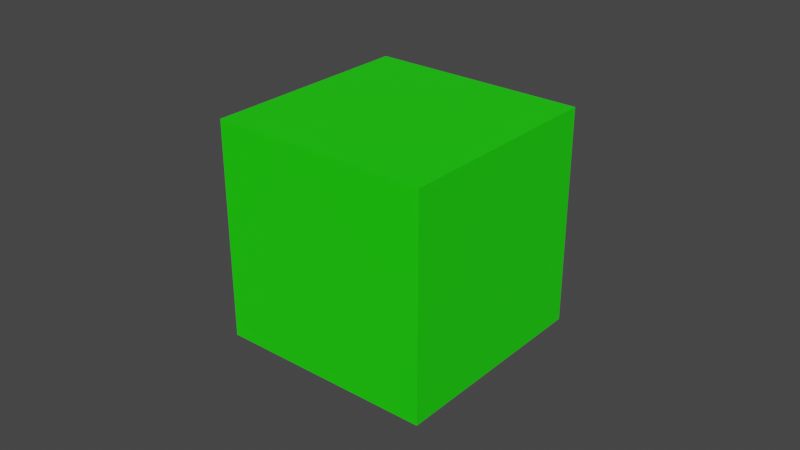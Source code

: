 # Source: cube.blend  (saved by Blender 3.2.14; exported with 4.5.12 LTS)
import bpy
from mathutils import Matrix  # noqa: F401  (used for matrix-valued properties, if any)

bpy.ops.wm.read_factory_settings(use_empty=True)
scene = bpy.context.scene
scene.name = 'Scene'

# ---- collections
col_collection = bpy.data.collections.new('Collection'); scene.collection.children.link(col_collection)

# ---- materials (node trees are filled in below, after node groups)
mat_material_007 = bpy.data.materials.new('Material.007')
mat_material_007.use_transparent_shadow = False

# ---- material node trees
mat_material_007.use_nodes = True; mat_material_007.node_tree.nodes.clear()
_N = mat_material_007.node_tree.nodes; _L = mat_material_007.node_tree.links
n0 = _N.new('ShaderNodeBsdfPrincipled'); n0.name = 'Principled BSDF'; n0.location = (10, 300)
n0.distribution = 'GGX'
n0.subsurface_method = 'RANDOM_WALK_SKIN'
n0.inputs[0].default_value = (0.01123, 0.8, 0.0, 1.0)
n0.inputs[3].default_value = 1.45
n0.inputs[27].default_value = (0.0, 0.0, 0.0, 1.0)
n0.inputs[28].default_value = 1.0
n1 = _N.new('ShaderNodeOutputMaterial'); n1.name = 'Material Output'; n1.location = (300, 300)
_L.new(n0.outputs[0], n1.inputs[0])
n1.is_active_output = True

# ---- world
world_world = bpy.data.worlds.new('World'); scene.world = world_world
world_world.use_nodes = True; world_world.node_tree.nodes.clear()
_N = world_world.node_tree.nodes; _L = world_world.node_tree.links
n0 = _N.new('ShaderNodeOutputWorld'); n0.name = 'World Output'; n0.location = (300, 300)
n1 = _N.new('ShaderNodeBackground'); n1.name = 'Background'; n1.location = (10, 300)
n1.inputs[0].default_value = (0.05088, 0.05088, 0.05088, 1.0)
_L.new(n1.outputs[0], n0.inputs[0])
n0.is_active_output = True
world_world.color = (0.05088, 0.05088, 0.05088)
world_world.use_sun_shadow = False
world_world.sun_shadow_jitter_overblur = 0.0

# ---- meshes
me_cube_007 = bpy.data.meshes.new('Cube.007')
me_cube_007.from_pydata([(-1.0, -1.0, -1.0), (-1.0, -1.0, 1.0), (-1.0, 1.0, -1.0), (-1.0, 1.0, 1.0), (1.0, -1.0, -1.0), (1.0, -1.0, 1.0), (1.0, 1.0, -1.0), (1.0, 1.0, 1.0)], [], [(0, 1, 3, 2), (2, 3, 7, 6), (6, 7, 5, 4), (4, 5, 1, 0), (2, 6, 4, 0), (7, 3, 1, 5)])
_uv = me_cube_007.uv_layers.new(name='UVMap')
_uv.uv.foreach_set('vector', [0.375, 0.0, 0.625, 0.0, 0.625, 0.25, 0.375, 0.25, 0.375, 0.25, 0.625, 0.25, 0.625, 0.5, 0.375, 0.5, 0.375, 0.5, 0.625, 0.5, 0.625, 0.75, 0.375, 0.75, 0.375, 0.75, 0.625, 0.75, 0.625, 1.0, 0.375, 1.0, 0.125, 0.5, 0.375, 0.5, 0.375, 0.75, 0.125, 0.75, 0.625, 0.5, 0.875, 0.5, 0.875, 0.75, 0.625, 0.75])
me_cube_007.materials.append(mat_material_007)
me_cube_007.update()

# ---- objects
ob_cube = bpy.data.objects.new('Cube', me_cube_007)

# ---- transforms, parenting, visibility, modifiers, constraints
ob_cube.location = (0.0, 0.0, 0.0)
ob_cube.scale = (0.035, 0.035, 0.035)

# ---- collection membership
col_collection.objects.link(ob_cube)

# ---- scene / render settings (as saved in the file)
scene.frame_start = 1; scene.frame_end = 250; scene.frame_set(1)
scene.render.engine = 'BLENDER_EEVEE_NEXT'
scene.cycles.sampling_pattern = 'TABULATED_SOBOL'
scene.cycles.use_light_tree = False
scene.view_settings.view_transform = 'Filmic'
bpy.context.view_layer.update()

# ---- added for rendering (the .blend has no active camera and no usable light): camera, sun
cam_auto = bpy.data.cameras.new('AutoCamera')
cam_auto.lens = 50.0
cam_auto.sensor_width = 36.0
cam_auto.clip_end = 1000.0
ob_auto_camera = bpy.data.objects.new('AutoCamera', cam_auto)
scene.collection.objects.link(ob_auto_camera)
ob_auto_camera.location = (0.185045, -0.222054, 0.148036)
ob_auto_camera.rotation_euler = (1.09748, -7.21219e-08, 0.694738)
scene.camera = ob_auto_camera
light_auto_sun = bpy.data.lights.new('AutoSun', 'SUN')
light_auto_sun.energy = 3.0
light_auto_sun.angle = 0.0523599
ob_auto_sun = bpy.data.objects.new('AutoSun', light_auto_sun)
scene.collection.objects.link(ob_auto_sun)
ob_auto_sun.rotation_euler = (0.872665, 0.174533, 0.523599)
bpy.context.view_layer.update()
